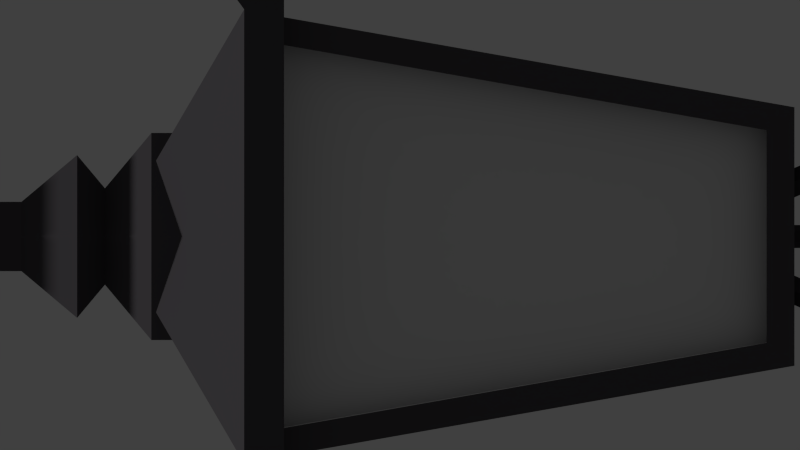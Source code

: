 # Source: lamp1.blend  (saved by Blender 2.76.0; exported with 4.5.12 LTS)
import bpy
from mathutils import Matrix  # noqa: F401  (used for matrix-valued properties, if any)

bpy.ops.wm.read_factory_settings(use_empty=True)
scene = bpy.context.scene
scene.name = 'Scene'

# ---- collections
col_collection_1 = bpy.data.collections.new('Collection 1'); scene.collection.children.link(col_collection_1)

# ---- materials (node trees are filled in below, after node groups)
mat_transparent = bpy.data.materials.new('Transparent')
mat_transparent.alpha_threshold = 0.0
mat_transparent.use_transparent_shadow = False
mat_transparent.roughness = 0.5
mat_material = bpy.data.materials.new('Material')
mat_material.alpha_threshold = 0.0
mat_material.use_transparent_shadow = False
mat_material.diffuse_color = (0.08932, 0.08315, 0.09084, 1.0)
mat_material.roughness = 0.5
mat_material.line_color = (0.0, 0.0, 0.0, 1.0)

# ---- material node trees

# ---- world
world_world = bpy.data.worlds.new('World'); scene.world = world_world
world_world.color = (0.05088, 0.05088, 0.05088)
world_world.use_sun_shadow = False
world_world.sun_shadow_jitter_overblur = 0.0
world_world.cycles.sampling_method = 'MANUAL'
world_world.cycles.sample_map_resolution = 256

# ---- cameras
cam_camera = bpy.data.cameras.new('Camera')
cam_camera.type = 'ORTHO'
cam_camera.clip_end = 100.0
cam_camera.lens = 35.0
cam_camera.sensor_width = 32.0
cam_camera.sensor_height = 18.0
cam_camera.ortho_scale = 7.714
cam_camera.dof.focus_distance = 0.0
cam_camera.dof.aperture_fstop = 128.0

# ---- lights
light_sun = bpy.data.lights.new('Sun', 'SUN')
light_sun.transmission_factor = 0.0
light_sun.angle = 0.1993
light_sun.energy = 1.0
light_sun.shadow_buffer_clip_start = 0.5
light_sun.shadow_soft_size = 0.1
light_sun.shadow_cascade_max_distance = 1000.0
light_sun.cycles.use_multiple_importance_sampling = False

# ---- meshes
me_lampost1_003 = bpy.data.meshes.new('Lampost1.003')
me_lampost1_003.from_pydata([(99.19, 4615.0, 99.56), (-99.19, 4615.0, -99.56), (99.56, 4615.0, -99.19), (-190.7, 5135.0, -191.4), (191.4, 5135.0, -190.7), (190.7, 5135.0, 191.4), (205.6, 5135.0, 206.5), (-206.5, 5135.0, 205.6), (-205.6, 5135.0, -206.5), (206.5, 5135.0, -205.6), (-114.1, 4615.0, -114.6), (114.6, 4615.0, -114.1), (114.1, 4615.0, 114.6), (-114.6, 4615.0, 114.1), (-99.56, 4615.0, 99.19), (99.19, 4615.0, 99.56), (-99.19, 4615.0, -99.56), (-190.7, 5135.0, -191.4), (190.7, 5135.0, 191.4), (-191.4, 5135.0, 190.7)], [], [(2, 4, 3, 1), (0, 5, 4, 2), (8, 10, 13, 7), (14, 19, 18, 15), (7, 13, 12, 6), (9, 11, 10, 8), (9, 6, 12, 11), (16, 17, 19, 14)])
me_lampost1_003.materials.append(mat_transparent)
me_lampost1_003.use_remesh_preserve_volume = False
me_lampost1_003.use_remesh_preserve_attributes = False
me_lampost1_003.use_mirror_vertex_groups = False
me_lampost1_003.update()
me_lampost1_001 = bpy.data.meshes.new('Lampost1.001')
me_lampost1_001.from_pydata([(30.05, 4380.0, 7.348), (21.39, 4380.0, 22.35), (61.62, 4436.0, 25.58), (52.96, 4436.0, 40.58), (30.05, 4380.0, 37.35), (56.89, 4427.0, 52.85), (47.37, 4380.0, 37.35), (69.48, 4419.0, 50.11), (87.27, 4589.0, 40.38), (99.82, 4597.0, 37.63), (128.1, 4535.0, 63.99), (144.9, 4537.0, 63.68), (103.7, 4606.0, 49.88), (153.1, 4540.0, 78.37), (95.05, 4606.0, 64.88), (144.4, 4540.0, 93.37), (82.5, 4597.0, 67.63), (127.6, 4537.0, 93.68), (78.61, 4589.0, 55.38), (119.5, 4535.0, 78.99), (103.7, 4486.0, 69.9), (112.4, 4486.0, 54.9), (125.9, 4479.0, 52.71), (130.8, 4472.0, 65.52), (122.1, 4472.0, 80.52), (108.6, 4479.0, 82.71), (74.21, 4427.0, 22.85), (78.14, 4419.0, 35.11), (47.37, 4380.0, 7.348), (56.03, 4380.0, 22.35), (-47.37, 4380.0, 7.348), (-56.03, 4380.0, 22.35), (-74.21, 4427.0, 22.85), (-78.14, 4419.0, 35.11), (-47.37, 4380.0, 37.35), (-69.48, 4419.0, 50.11), (-30.05, 4380.0, 37.35), (-56.89, 4427.0, 52.85), (-87.27, 4589.0, 40.38), (-128.1, 4535.0, 63.99), (-99.82, 4597.0, 37.63), (-144.9, 4537.0, 63.68), (-103.7, 4606.0, 49.88), (-153.1, 4540.0, 78.37), (-95.05, 4606.0, 64.88), (-144.4, 4540.0, 93.37), (-82.5, 4597.0, 67.63), (-127.6, 4537.0, 93.68), (-78.61, 4589.0, 55.38), (-119.5, 4535.0, 78.99), (-112.4, 4486.0, 54.9), (-103.7, 4486.0, 69.9), (-125.9, 4479.0, 52.71), (-130.8, 4472.0, 65.52), (-122.1, 4472.0, 80.52), (-108.6, 4479.0, 82.71), (-52.96, 4436.0, 40.58), (-61.62, 4436.0, 25.58), (-21.39, 4380.0, 22.35), (-30.05, 4380.0, 7.348), (68.93, 4380.0, -7.811e-14), (47.37, 4380.0, -7.348), (30.05, 4380.0, -7.348), (10.74, 4380.0, 6.202), (10.74, 4380.0, -6.202), (7.595e-16, 4380.0, 12.4), (-34.47, 4380.0, 59.7), (34.47, 4380.0, 59.7), (56.03, 4380.0, -22.35), (21.39, 4380.0, -22.35), (0.0, 4380.0, -12.4), (-21.39, 4380.0, -22.35), (-10.74, 4380.0, -6.202), (-30.05, 4380.0, -7.348), (-10.74, 4380.0, 6.202), (30.05, 4380.0, -37.35), (-30.05, 4380.0, -37.35), (-34.47, 4380.0, -59.7), (-47.37, 4380.0, -37.35), (47.37, 4380.0, -37.35), (34.47, 4380.0, -59.7), (-47.37, 4380.0, -7.348), (-68.93, 4380.0, 6.967e-14), (-56.03, 4380.0, -22.35), (74.21, 4427.0, -22.85), (78.14, 4419.0, -35.11), (69.48, 4419.0, -50.11), (56.89, 4427.0, -52.85), (87.27, 4589.0, -40.38), (128.1, 4535.0, -63.99), (99.82, 4597.0, -37.63), (144.9, 4537.0, -63.68), (103.7, 4606.0, -49.88), (153.1, 4540.0, -78.37), (95.05, 4606.0, -64.88), (144.4, 4540.0, -93.37), (82.5, 4597.0, -67.63), (127.6, 4537.0, -93.68), (78.61, 4589.0, -55.38), (119.5, 4535.0, -78.99), (112.4, 4486.0, -54.9), (103.7, 4486.0, -69.9), (125.9, 4479.0, -52.71), (130.8, 4472.0, -65.52), (122.1, 4472.0, -80.52), (108.6, 4479.0, -82.71), (52.96, 4436.0, -40.58), (61.62, 4436.0, -25.58), (-61.62, 4436.0, -25.58), (-52.96, 4436.0, -40.58), (-56.89, 4427.0, -52.85), (-69.48, 4419.0, -50.11), (-87.27, 4589.0, -40.38), (-99.82, 4597.0, -37.63), (-128.1, 4535.0, -63.99), (-144.9, 4537.0, -63.68), (-103.7, 4606.0, -49.88), (-153.1, 4540.0, -78.37), (-95.05, 4606.0, -64.88), (-144.4, 4540.0, -93.37), (-82.5, 4597.0, -67.63), (-127.6, 4537.0, -93.68), (-78.61, 4589.0, -55.38), (-119.5, 4535.0, -78.99), (-103.7, 4486.0, -69.9), (-112.4, 4486.0, -54.9), (-125.9, 4479.0, -52.71), (-130.8, 4472.0, -65.52), (-122.1, 4472.0, -80.52), (-108.6, 4479.0, -82.71), (-74.21, 4427.0, -22.85), (-78.14, 4419.0, -35.11), (10.74, 4585.0, -6.202), (10.74, 4585.0, 6.202), (7.595e-16, 4585.0, 12.4), (-10.74, 4585.0, 6.202), (-10.74, 4585.0, -6.202), (0.0, 4585.0, -12.4), (-345.0, 3951.0, -8.21e-13), (-345.0, 3983.0, -55.71), (-285.0, 3969.0, -1.318e-13), (-285.0, 3992.0, -39.63), (-345.0, 3983.0, 55.71), (-285.0, 3992.0, 39.63), (-345.0, 4047.0, 55.71), (-285.0, 4038.0, 39.63), (-345.0, 4079.0, -5.006e-13), (-285.0, 4061.0, -1.318e-13), (-345.0, 4047.0, -55.71), (-285.0, 4038.0, -39.63), (-115.0, 4038.0, -39.63), (-115.0, 3992.0, -39.63), (-115.0, 3969.0, -5.329e-14), (-115.0, 3992.0, 39.63), (-115.0, 4038.0, 39.63), (-115.0, 4061.0, -5.329e-14), (-115.0, 4049.0, -58.15), (-85.0, 4049.0, -58.15), (-115.0, 3981.0, -58.15), (-85.0, 3981.0, -58.15), (-115.0, 3948.0, -4.493e-14), (-85.0, 3948.0, -3.553e-14), (-115.0, 3981.0, 58.15), (-85.0, 3981.0, 58.15), (-115.0, 4049.0, 58.15), (-85.0, 4049.0, 58.15), (-115.0, 4082.0, -4.493e-14), (-85.0, 4082.0, -3.553e-14), (345.0, 3983.0, -55.71), (345.0, 3951.0, -8.21e-13), (285.0, 3992.0, -39.63), (285.0, 3969.0, -1.318e-13), (345.0, 3983.0, 55.71), (285.0, 3992.0, 39.63), (345.0, 4047.0, 55.71), (285.0, 4038.0, 39.63), (345.0, 4079.0, -5.006e-13), (285.0, 4061.0, -1.318e-13), (345.0, 4047.0, -55.71), (285.0, 4038.0, -39.63), (115.0, 3992.0, -39.63), (115.0, 4038.0, -39.63), (115.0, 3969.0, -5.329e-14), (115.0, 3992.0, 39.63), (115.0, 4038.0, 39.63), (115.0, 4061.0, -5.329e-14), (115.0, 3981.0, -58.15), (85.0, 3981.0, -58.15), (115.0, 4049.0, -58.15), (85.0, 4049.0, -58.15), (115.0, 3948.0, -4.493e-14), (85.0, 3948.0, -3.553e-14), (115.0, 3981.0, 58.15), (85.0, 3981.0, 58.15), (115.0, 4049.0, 58.15), (85.0, 4049.0, 58.15), (115.0, 4082.0, -4.493e-14), (85.0, 4082.0, -3.553e-14), (34.47, 4250.0, -59.7), (-34.47, 4250.0, -59.7), (-68.93, 4250.0, 6.967e-14), (-34.47, 4250.0, 59.7), (68.93, 4250.0, -7.811e-14), (34.47, 4250.0, 59.7), (-107.5, 4200.0, 1.316e-14), (-34.47, 4200.0, 59.7), (-53.75, 4200.0, 93.09), (-68.93, 4200.0, 8.442e-15), (-34.47, 4200.0, -59.7), (-53.75, 4200.0, -93.09), (34.47, 4200.0, -59.7), (53.75, 4200.0, -93.09), (107.5, 4200.0, -2.633e-14), (68.93, 4200.0, -1.688e-14), (34.47, 4200.0, 59.7), (53.75, 4200.0, 93.09), (-107.5, 4250.0, 1.316e-14), (-53.75, 4250.0, -93.09), (53.75, 4250.0, -93.09), (107.5, 4250.0, -2.633e-14), (53.75, 4250.0, 93.09), (-53.75, 4250.0, 93.09), (-68.93, 4100.0, 8.442e-15), (-34.47, 4100.0, -59.7), (34.47, 4100.0, -59.7), (68.93, 4100.0, -1.688e-14), (34.47, 4100.0, 59.7), (-34.47, 4100.0, 59.7), (-85.0, 3930.0, -85.0), (-75.19, 3930.0, 9.208e-15), (-85.0, 3930.0, 85.0), (-37.59, 3930.0, -65.12), (37.59, 3930.0, -65.12), (85.0, 3930.0, -85.0), (75.19, 3930.0, -1.842e-14), (85.0, 3930.0, 85.0), (37.59, 3930.0, 65.12), (-37.59, 3930.0, 65.12), (-85.0, 4100.0, -85.0), (85.0, 4100.0, -85.0), (85.0, 4100.0, 85.0), (-85.0, 4100.0, 85.0), (37.59, 1445.0, -65.12), (-37.59, 1445.0, -65.12), (-75.19, 1445.0, 9.208e-15), (-37.59, 1445.0, 65.12), (75.19, 1445.0, -1.842e-14), (37.59, 1445.0, 65.12), (-118.5, 1400.0, 1.451e-14), (-37.59, 1400.0, 65.12), (-59.25, 1400.0, 102.6), (-75.19, 1400.0, 2.421e-15), (-37.59, 1400.0, -65.12), (-59.25, 1400.0, -102.6), (37.59, 1400.0, -65.12), (59.25, 1400.0, -102.6), (118.5, 1400.0, -2.903e-14), (75.19, 1400.0, -1.287e-13), (37.59, 1400.0, 65.12), (59.25, 1400.0, 102.6), (-118.5, 1445.0, 1.451e-14), (-59.25, 1445.0, -102.6), (59.25, 1445.0, -102.6), (118.5, 1445.0, -2.903e-14), (59.25, 1445.0, 102.6), (-59.25, 1445.0, 102.6), (83.41, 950.0, 144.5), (-83.41, 950.0, 144.5), (-166.8, 950.0, 1.81e-13), (-83.41, 950.0, -144.5), (83.41, 950.0, -144.5), (166.8, 950.0, -2.697e-13), (120.6, 840.0, -1.94e-13), (60.29, 840.0, 104.4), (-60.29, 840.0, 104.4), (-120.6, 840.0, 1.339e-13), (-60.29, 840.0, -104.4), (60.29, 840.0, -104.4), (70.29, 810.0, -121.7), (140.6, 810.0, -1.734e-13), (70.29, 810.0, 121.7), (-70.29, 810.0, 121.7), (-140.6, 810.0, 9.87e-14), (-70.29, 810.0, -121.7), (-60.29, 780.0, -104.4), (60.29, 780.0, -104.4), (120.6, 780.0, -1.221e-13), (60.29, 780.0, 104.4), (-60.29, 780.0, 104.4), (-120.6, 780.0, 7.653e-14), (-120.6, 720.0, 7.653e-14), (-60.29, 720.0, -104.4), (60.29, 720.0, -104.4), (120.6, 720.0, -1.221e-13), (60.29, 720.0, 104.4), (-60.29, 720.0, 104.4), (-101.6, 660.0, 175.9), (-203.1, 660.0, 9.86e-14), (-101.6, 660.0, -175.9), (101.6, 660.0, -175.9), (203.1, 660.0, -3.766e-14), (101.6, 660.0, 175.9), (88.97, 600.0, 154.1), (-88.97, 600.0, 154.1), (-177.9, 600.0, 1.008e-13), (-88.97, 600.0, -154.1), (88.97, 600.0, -154.1), (177.9, 600.0, -3.951e-14), (177.9, 50.0, -3.951e-14), (88.97, 50.0, 154.1), (-88.97, 50.0, 154.1), (-177.9, 50.0, 1.008e-13), (-88.97, 50.0, -154.1), (88.97, 50.0, -154.1), (-191.7, 50.0, -191.7), (191.7, 50.0, -191.7), (-191.7, 0.0, -191.7), (191.7, 0.0, -191.7), (191.7, 50.0, 191.7), (191.7, 0.0, 191.7), (-191.7, 50.0, 191.7), (-191.7, 0.0, 191.7), (21.4, 5548.0, -37.07), (42.8, 5548.0, 4.86e-14), (36.11, 5478.0, -62.54), (72.22, 5478.0, 1.317e-13), (21.4, 5548.0, 37.07), (36.11, 5478.0, 62.54), (-21.4, 5548.0, 37.07), (-36.11, 5478.0, 62.54), (-42.8, 5548.0, 7.073e-14), (-72.22, 5478.0, 1.468e-13), (-21.4, 5548.0, -37.07), (-36.11, 5478.0, -62.54), (-21.58, 5448.0, -37.37), (21.58, 5448.0, -37.37), (43.15, 5448.0, -3.197e-13), (21.58, 5448.0, 37.37), (-21.58, 5448.0, 37.37), (-43.15, 5448.0, 2.487e-13), (-43.15, 5418.0, 2.573e-13), (-21.58, 5418.0, -37.37), (21.58, 5418.0, -37.37), (43.15, 5418.0, -2.735e-13), (21.58, 5418.0, 37.37), (-21.58, 5418.0, 37.37), (-50.64, 5358.0, 87.72), (-101.3, 5358.0, 2.899e-13), (-50.64, 5358.0, -87.72), (50.64, 5358.0, -87.72), (101.3, 5358.0, 7.178e-13), (50.64, 5358.0, 87.72), (30.0, 5328.0, 51.97), (-30.0, 5328.0, 51.97), (-60.0, 5328.0, 7.03e-13), (-30.0, 5328.0, -51.97), (30.0, 5328.0, -51.97), (60.0, 5328.0, 6.54e-13), (128.8, 5278.0, -7.105e-14), (64.4, 5278.0, 111.6), (-64.4, 5278.0, 111.6), (-128.8, 5278.0, 7.105e-14), (-64.4, 5278.0, -111.6), (64.4, 5278.0, -111.6), (-128.8, 5245.0, 7.105e-14), (-81.66, 5273.0, 81.66), (-64.4, 5255.0, 111.6), (64.4, 5255.0, 111.6), (81.66, 5273.0, 81.66), (128.8, 5245.0, -7.105e-14), (64.4, 5255.0, -111.6), (-64.4, 5255.0, -111.6), (-81.66, 5273.0, -81.66), (81.66, 5273.0, -81.66), (-244.7, 5178.0, -244.7), (244.7, 5178.0, -244.7), (244.7, 5178.0, 244.7), (-244.7, 5178.0, 244.7), (244.7, 5178.0, -293.4), (-244.7, 5178.0, -293.4), (293.4, 5178.0, -244.7), (293.4, 5178.0, 244.7), (-244.7, 5178.0, 293.4), (244.7, 5178.0, 293.4), (-293.4, 5178.0, 244.7), (-293.4, 5178.0, -244.7), (305.0, 5222.0, -305.0), (-305.0, 5222.0, -305.0), (281.7, 5135.0, -281.7), (281.7, 5135.0, 281.7), (305.0, 5222.0, 305.0), (-305.0, 5222.0, 305.0), (-281.7, 5135.0, 281.7), (236.3, 5135.0, -206.3), (236.3, 5135.0, 206.3), (236.3, 5135.0, 236.3), (205.8, 5135.0, 236.3), (-205.8, 5135.0, 236.3), (205.6, 5135.0, 206.5), (-205.8, 5135.0, 206.3), (-236.3, 5135.0, 206.3), (-236.3, 5135.0, -206.3), (-281.7, 5135.0, -281.7), (-236.3, 5135.0, -236.3), (-205.8, 5135.0, -236.3), (-236.3, 5135.0, 236.3), (205.8, 5135.0, -236.3), (205.8, 5135.0, -206.3), (205.8, 5135.0, 206.3), (236.3, 5135.0, -236.3), (-205.8, 5135.0, -206.3), (-114.1, 4615.0, -114.6), (114.1, 4615.0, 114.6), (144.6, 4615.0, 114.6), (144.6, 4615.0, -114.6), (114.1, 4615.0, -114.6), (114.1, 4615.0, -144.6), (-114.1, 4615.0, -144.6), (-114.1, 4615.0, 114.6), (-144.6, 4615.0, 114.6), (-144.6, 4615.0, -114.6), (-114.1, 4615.0, 144.6), (114.1, 4615.0, 144.6), (139.3, 4585.0, -139.3), (-139.3, 4585.0, -139.3), (-139.3, 4585.0, 139.3), (139.3, 4585.0, 139.3), (-99.56, 4615.0, 99.19), (99.19, 4615.0, 99.56), (-99.19, 4615.0, -99.56), (99.56, 4615.0, -99.19), (24.28, 4615.0, -14.02), (24.28, 4615.0, 14.02), (1.776e-14, 4615.0, 28.03), (-24.28, 4615.0, 14.02), (-24.28, 4615.0, -14.02), (-1.776e-14, 4615.0, -28.03), (119.1, 4585.0, -58.77), (119.1, 4585.0, 58.77), (110.5, 4585.0, 73.77), (91.76, 4585.0, 72.98), (-91.76, 4585.0, 72.98), (81.72, 4585.0, 57.18), (-81.72, 4585.0, 57.18), (90.38, 4585.0, 42.18), (90.38, 4585.0, -42.18), (81.72, 4585.0, -57.18), (109.1, 4585.0, 42.98), (109.1, 4585.0, -42.98), (-119.1, 4585.0, 58.77), (-119.1, 4585.0, -58.77), (-110.5, 4585.0, -73.77), (-91.76, 4585.0, -72.98), (91.76, 4585.0, -72.98), (110.5, 4585.0, -73.77), (-81.72, 4585.0, -57.18), (-90.38, 4585.0, -42.18), (-90.38, 4585.0, 42.18), (-109.1, 4585.0, -42.98), (-109.1, 4585.0, 42.98), (-110.5, 4585.0, 73.77)], [(398, 408), (396, 408)], [(29, 27, 7, 6), (76, 110, 109, 71), (78, 111, 110, 76), (113, 115, 114, 112), (47, 55, 51, 49), (118, 119, 117, 116), (121, 119, 118, 120), (123, 121, 120, 122), (112, 114, 123, 122), (123, 114, 125, 124), (41, 39, 50, 52), (30, 31, 33, 32), (121, 129, 128, 119), (123, 124, 129, 121), (124, 109, 110, 129), (51, 56, 57, 50), (125, 126, 130, 108), (127, 131, 130, 126), (103, 85, 86, 104), (23, 27, 26, 22), (37, 56, 51, 55), (83, 131, 111, 78), (122, 120, 118, 116, 113, 112), (68, 85, 84, 61), (6, 7, 5, 4), (9, 11, 10, 8), (91, 93, 92, 90), (92, 93, 95, 94), (94, 95, 97, 96), (98, 99, 89, 88), (89, 99, 101, 100), (89, 100, 102, 91), (127, 126, 115, 117), (322, 324, 333, 332), (105, 101, 99, 97), (87, 106, 101, 105), (101, 106, 107, 100), (107, 84, 102, 100), (129, 110, 111, 128), (406, 409, 423, 424, 403, 404, 417, 416), (340, 347, 346, 345), (61, 84, 107, 62), (88, 90, 92, 94, 96, 98), (83, 78, 77, 199, 200, 82), (208, 223, 222, 207), (169, 171, 170, 168), (188, 189, 197, 196), (378, 379, 374, 375), (173, 183, 182, 171), (262, 255, 253, 261), (86, 87, 105, 104), (34, 35, 33, 31), (36, 37, 35, 34), (39, 41, 40, 38), (44, 45, 47, 46), (279, 286, 285, 278), (17, 15, 14, 16), (46, 47, 49, 48), (8, 10, 19, 18), (18, 16, 14, 12, 9, 8), (22, 26, 2, 21), (43, 41, 52, 53), (17, 19, 20, 25), (20, 3, 5, 25), (53, 33, 35, 54), (54, 35, 37, 55), (48, 49, 39, 38), (12, 13, 11, 9), (269, 276, 275, 268), (96, 97, 99, 98), (49, 51, 50, 39), (22, 21, 10, 11), (13, 23, 22, 11), (38, 40, 42, 44, 46, 48), (75, 87, 86, 79), (21, 2, 3, 20), (50, 57, 32, 52), (32, 33, 53, 52), (25, 5, 7, 24), (125, 108, 109, 124), (26, 27, 29, 28), (68, 79, 86, 85), (219, 218, 217, 216, 200, 199, 198, 202), (456, 114, 123, 455), (334, 341, 340, 339), (172, 173, 171, 169), (178, 179, 177, 176), (214, 226, 225, 213), (182, 180, 170, 171), (177, 185, 184, 175), (166, 167, 157, 156), (170, 180, 181, 179), (235, 236, 234, 232, 231, 229, 228, 233), (196, 197, 195, 194), (264, 259, 256, 263), (244, 229, 231, 243), (316, 317, 319, 321), (338, 339, 340, 345), (144, 145, 147, 146), (315, 317, 316, 314), (146, 147, 149, 148), (174, 172, 169, 168, 178, 176), (242, 232, 234, 246), (140, 152, 153, 143), (281, 288, 287, 280), (265, 250, 259, 264), (160, 161, 163, 162), (382, 383, 376, 377), (147, 155, 150, 149), (203, 67, 66, 201), (337, 338, 345, 344), (266, 273, 272, 271), (379, 378, 386, 388, 402, 387), (270, 271, 272, 277), (150, 151, 141, 149), (15, 24, 23, 13), (245, 237, 229, 244), (287, 288, 295, 294), (141, 151, 152, 140), (453, 97, 99, 446), (128, 111, 131, 127), (217, 218, 211, 209), (402, 388, 389, 392), (210, 213, 225, 224), (133, 132, 444, 442, 441, 443, 134), (242, 243, 231, 232), (236, 235, 230, 228, 229, 237), (335, 342, 341, 334), (371, 362, 363, 370), (230, 163, 161, 159, 228), (216, 204, 206, 221), (278, 285, 284, 283), (163, 165, 164, 162), (199, 77, 80, 198), (330, 328, 326, 323, 322, 332), (216, 217, 209, 204), (133, 63, 64, 132), (142, 143, 145, 144), (353, 360, 359, 352), (249, 258, 250, 248, 251), (263, 256, 255, 262), (302, 303, 310, 309), (247, 236, 237, 245), (239, 233, 228, 238), (244, 243, 242, 246, 263, 262, 261, 260, 265, 245), (4, 5, 3, 1), (247, 245, 265, 264, 263, 246), (306, 307, 308, 313), (420, 411, 410, 401), (298, 305, 304, 297), (257, 258, 266, 271), (413, 412, 408, 394), (251, 268, 267, 249), (257, 271, 270, 254), (435, 436, 431, 432, 433, 434), (351, 352, 357, 350), (389, 388, 386, 380, 381, 390), (267, 268, 275, 274), (428, 430, 429, 427), (272, 279, 278, 277), (281, 282, 289, 288), (290, 297, 296, 295), (247, 246, 234, 236), (314, 320, 309, 310, 311, 312, 313, 308, 315), (256, 259, 250, 258, 257, 254, 252, 251, 248, 253, 255), (328, 329, 327, 326), (295, 296, 301, 294), (283, 284, 289, 282), (60, 68, 61, 62, 69, 70, 64, 63, 0, 28, 29), (300, 307, 306, 299), (301, 302, 307, 300), (324, 325, 336, 335), (350, 357, 356, 349), (305, 306, 313, 312), (221, 206, 215, 220), (137, 70, 72, 136), (187, 233, 239, 189), (219, 212, 211, 218), (376, 381, 380, 375), (309, 320, 318, 315, 308), (139, 148, 149, 141), (186, 187, 189, 188), (153, 160, 162, 164, 166, 156, 150, 155, 154), (43, 53, 54, 45), (323, 325, 324, 322), (195, 193, 192, 194), (342, 349, 348, 341), (331, 339, 338, 329), (348, 355, 354, 347), (324, 335, 334, 333), (402, 392, 391, 384, 385, 387), (328, 330, 331, 329), (191, 187, 186, 190), (342, 343, 350, 349), (345, 346, 351, 344), (341, 348, 347, 340), (352, 359, 358, 357), (292, 299, 298, 291), (62, 107, 106, 69), (327, 337, 336, 325), (355, 362, 361, 354), (297, 304, 303, 296), (437, 93, 95, 454), (354, 361, 360, 353), (364, 365, 366, 360, 361), (368, 369, 358, 359, 367), (286, 293, 292, 285), (361, 362, 371, 372, 364), (239, 225, 226, 227, 222, 238, 241, 240), (363, 358, 369, 373, 370), (424, 423, 453, 446, 132, 137, 455, 452, 451), (425, 426, 395, 396, 422, 421, 397, 405), (369, 368, 376, 375, 373), (374, 377, 365, 364, 372), (302, 309, 308, 307), (386, 375, 380), (387, 374, 379), (390, 376, 383), (375, 386, 378), (357, 358, 363, 356), (285, 292, 291, 284), (287, 294, 293, 286), (134, 65, 63, 133), (426, 425, 424, 423), (145, 154, 155, 147), (42, 43, 45, 44), (269, 270, 277, 276), (277, 278, 283, 276), (135, 134, 133, 132, 137, 136), (252, 254, 270, 269), (291, 298, 297, 290), (293, 300, 299, 292), (294, 301, 300, 293), (411, 417, 404, 410), (258, 249, 267, 266), (93, 103, 104, 95), (296, 303, 302, 301), (355, 356, 363, 362), (267, 274, 273, 266), (426, 423, 409, 393, 414, 413, 394, 395), (392, 389, 390, 383, 382, 391), (425, 405, 400, 419, 420, 401, 403, 424), (159, 161, 160, 158), (260, 261, 253, 248), (91, 93, 437, 448), (157, 159, 158, 156), (17, 15, 439, 440), (349, 356, 355, 348), (320, 314, 316, 321), (89, 91, 448, 445), (274, 281, 280, 273), (241, 238, 228, 159, 157, 167, 165, 163, 230), (451, 119, 117, 450), (205, 207, 222, 227), (175, 184, 183, 173), (2, 26, 28, 0), (119, 128, 127, 117), (168, 170, 179, 178), (318, 320, 321, 319), (223, 224, 225, 239, 238, 222), (215, 206, 205, 214, 213, 212), (332, 333, 331, 330), (393, 407, 415, 414), (89, 91, 90, 88), (315, 318, 319, 317), (289, 290, 295, 288), (344, 351, 350, 343), (276, 283, 282, 275), (59, 57, 56, 58), (331, 333, 334, 339), (346, 353, 352, 351), (17, 25, 24, 15), (367, 366, 365, 377, 376, 368), (447, 444, 132, 446, 445, 448, 437, 454, 453, 423, 426, 425, 424, 451, 450, 458, 456, 455, 137, 136, 135, 134, 443, 457, 459, 449, 460, 441, 442, 440, 439, 438), (375, 374, 372, 371, 370, 373), (134, 135, 74, 65), (387, 385, 374), (139, 138, 142, 144, 146, 148), (275, 282, 281, 274), (384, 391, 377), (390, 381, 376), (377, 391, 382), (153, 154, 145, 143), (374, 385, 384, 377), (220, 215, 212, 219), (252, 269, 268, 251), (446, 99, 89, 445), (93, 91, 102, 103), (411, 420, 419, 418, 421, 422, 412, 413, 414, 415, 416, 417), (280, 287, 286, 279), (407, 406, 416, 415), (329, 338, 337, 327), (121, 119, 451, 452), (123, 121, 452, 455), (454, 95, 97, 453), (450, 117, 115, 458), (449, 43, 45, 460), (41, 43, 449, 459), (460, 45, 47, 441), (10, 21, 20, 19), (444, 10, 19, 442), (71, 109, 108, 73), (108, 130, 81, 73), (458, 115, 114, 456), (19, 17, 440, 442), (104, 105, 97, 95), (102, 84, 85, 103), (174, 175, 173, 172), (67, 6, 4, 1, 0, 63, 65, 74, 72, 70, 69, 75, 79, 80, 77, 78, 76, 71, 73, 81, 83, 82, 31, 30, 59, 58, 36, 34, 66), (284, 291, 290, 289), (303, 304, 311, 310), (115, 126, 125, 114), (81, 130, 131, 83), (39, 41, 459, 457), (441, 47, 49, 443), (443, 49, 39, 457), (399, 418, 419, 400), (59, 30, 32, 57), (58, 56, 37, 36), (347, 354, 353, 346), (1, 3, 2, 0), (106, 87, 75, 69), (116, 117, 115, 113), (447, 11, 10, 444), (438, 13, 11, 447), (439, 15, 13, 438), (54, 55, 47, 45), (41, 43, 42, 40), (24, 7, 27, 23), (138, 139, 141, 140), (138, 140, 143, 142), (205, 227, 226, 214), (160, 153, 152, 151, 150, 156, 158), (174, 176, 177, 175), (208, 210, 224, 223), (265, 260, 248, 250), (336, 343, 342, 335), (29, 6, 67, 203, 202, 60), (202, 198, 80, 79, 68, 60), (200, 201, 66, 34, 31, 82), (186, 188, 196, 194, 192, 183, 184, 185, 181, 180, 182, 190), (205, 206, 204, 209, 211, 212, 213, 210, 208, 207), (337, 344, 343, 336), (19, 17, 16, 18), (241, 230, 235, 240), (164, 165, 167, 166), (193, 195, 197, 189, 239, 240, 235, 233, 187, 191), (183, 192, 190, 182), (216, 221, 220, 219, 202, 203, 201, 200), (366, 367, 359, 360), (305, 312, 311, 304), (137, 132, 64, 70), (192, 193, 191, 190), (14, 15, 13, 12), (326, 327, 325, 323), (273, 280, 279, 272), (179, 181, 185, 177), (299, 306, 305, 298), (399, 397, 421, 418), (136, 72, 74, 135), (412, 398, 396, 422)])
me_lampost1_001.materials.append(mat_material)
me_lampost1_001.use_remesh_preserve_volume = False
me_lampost1_001.use_remesh_preserve_attributes = False
me_lampost1_001.use_mirror_vertex_groups = False
me_lampost1_001.update()

# ---- objects
ob_sun = bpy.data.objects.new('Sun', light_sun)
ob_lampost_glass = bpy.data.objects.new('Lampost Glass', me_lampost1_003)
ob_lampost1 = bpy.data.objects.new('Lampost1', me_lampost1_001)
ob_camera = bpy.data.objects.new('Camera', cam_camera)

# ---- transforms, parenting, visibility, modifiers, constraints
ob_sun.location = (1.333, 16.44, 54.17)
ob_sun.hide_viewport = True
ob_sun.lineart.crease_threshold = 0.0
ob_lampost_glass.location = (0.0, 0.0, 0.0)
ob_lampost_glass.rotation_euler = (-1.571, -2.22e-16, 2.22e-16)
ob_lampost_glass.scale = (-0.008948, -0.008948, -0.008948)
ob_lampost_glass.lineart.crease_threshold = 0.0
ob_lampost1.location = (0.0, 0.0, 0.0)
ob_lampost1.rotation_euler = (-1.571, -2.22e-16, 2.22e-16)
ob_lampost1.scale = (-0.008948, -0.008948, -0.008948)
ob_lampost1.lineart.crease_threshold = 0.0
ob_camera.location = (54.6, 0.12, 44.83)
ob_camera.rotation_euler = (1.571, 1.571, 1.571)
ob_camera.lock_rotations_4d = False
ob_camera.empty_display_type = 'ARROWS'
ob_camera.color = (0.0, 0.0, 0.0, 0.0)
ob_camera.hide_viewport = True
ob_camera.display_type = 'WIRE'
ob_camera.lineart.crease_threshold = 0.0

# ---- collection membership
col_collection_1.objects.link(ob_sun)
col_collection_1.objects.link(ob_lampost_glass)
col_collection_1.objects.link(ob_lampost1)
col_collection_1.objects.link(ob_camera)

# ---- scene / render settings (as saved in the file)
scene.camera = ob_camera
scene.frame_start = 1; scene.frame_end = 250; scene.frame_set(24)
scene.render.engine = 'BLENDER_EEVEE_NEXT'
scene.render.resolution_percentage = 50
scene.render.dither_intensity = 0.0
scene.cycles.use_denoising = False
scene.cycles.samples = 10
scene.cycles.sampling_pattern = 'TABULATED_SOBOL'
scene.cycles.light_sampling_threshold = 0.0
scene.cycles.use_adaptive_sampling = False
scene.cycles.use_light_tree = False
scene.cycles.blur_glossy = 0.0
scene.cycles.pixel_filter_type = 'GAUSSIAN'
scene.cycles.sample_clamp_indirect = 0.0
scene.view_settings.view_transform = 'Standard'
bpy.context.view_layer.update()
